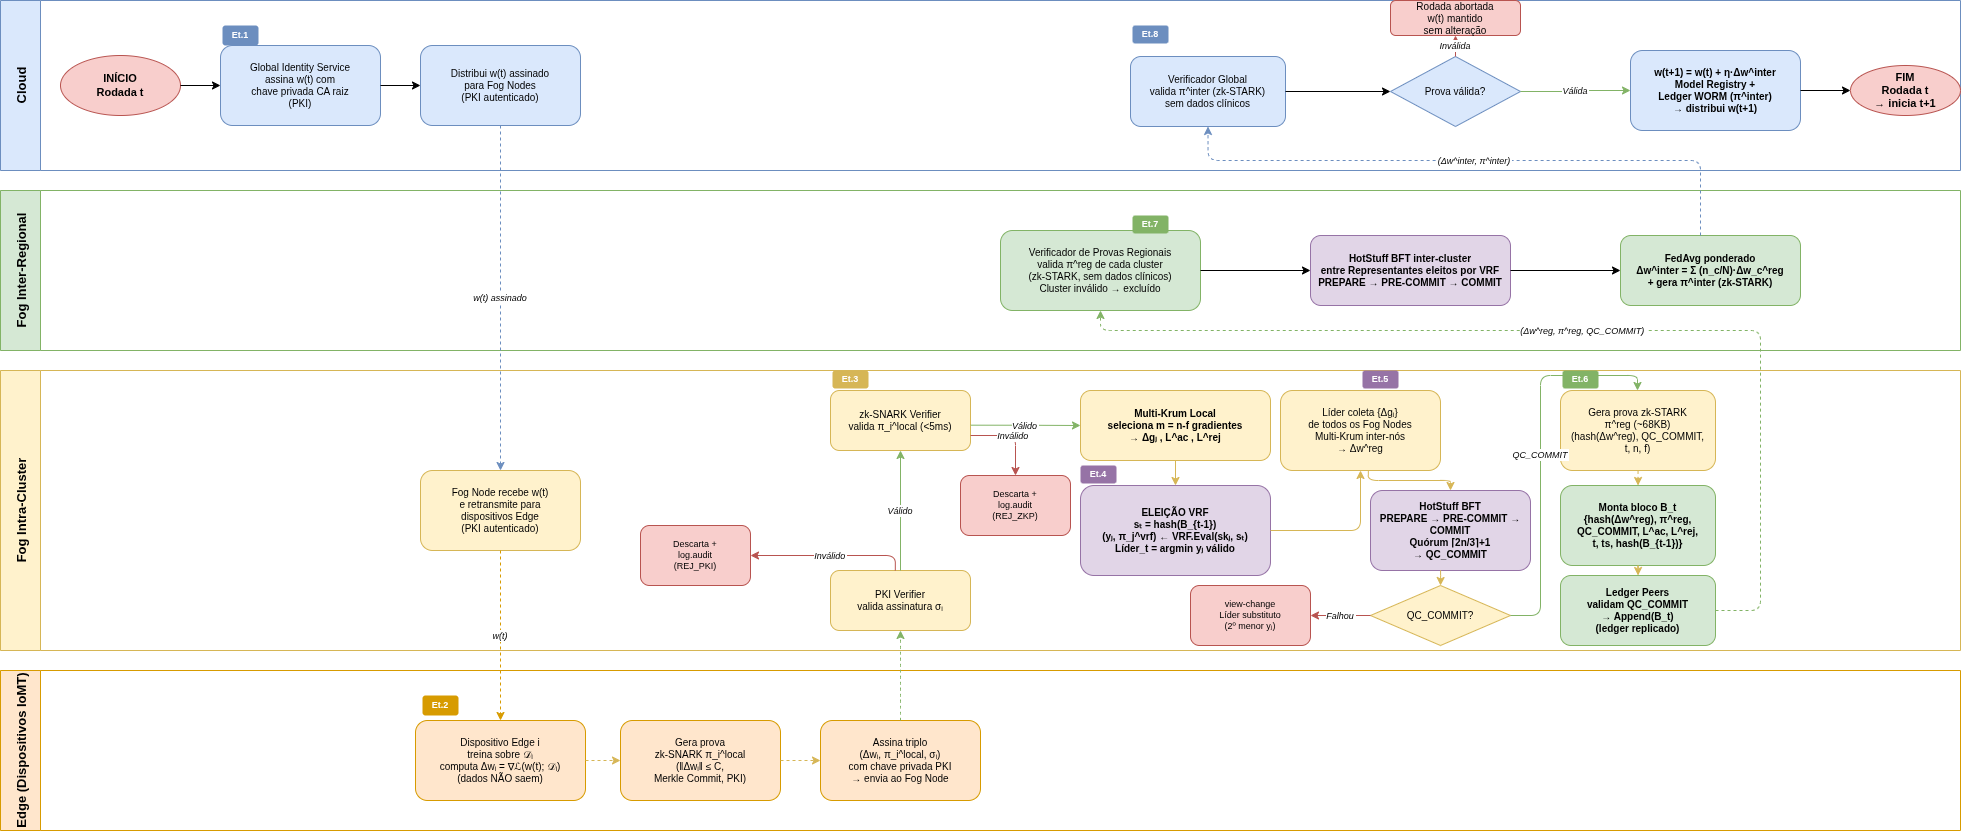

The diagram above was exported from draw.io. Its source (the exported page's mxGraphModel, read from the mxfile embedded in the PNG):
<mxGraphModel dx="1285" dy="725" grid="1" gridSize="10" guides="1" tooltips="1" connect="1" arrows="1" fold="1" page="1" pageScale="1" pageWidth="827" pageHeight="1169" math="0" shadow="0">
  <root>
    <mxCell id="0" />
    <mxCell id="1" parent="0" />
    <mxCell id="lane-cloud" parent="1" style="swimlane;startSize=40;fillColor=#dae8fc;strokeColor=#6c8ebf;fontStyle=1;fontSize=13;horizontal=0;" value="Cloud" vertex="1">
      <mxGeometry height="170" width="1960" x="60" y="50" as="geometry" />
    </mxCell>
    <mxCell id="e1-start" parent="lane-cloud" style="ellipse;whiteSpace=wrap;html=1;fillColor=#f8cecc;strokeColor=#b85450;fontStyle=1;fontSize=11;" value="INÍCIO&#10;Rodada t" vertex="1">
      <mxGeometry height="60" width="120" x="60" y="55" as="geometry" />
    </mxCell>
    <mxCell id="e1-sign" parent="lane-cloud" style="rounded=1;whiteSpace=wrap;html=1;fillColor=#dae8fc;strokeColor=#6c8ebf;fontSize=10;" value="Global Identity Service&#10;assina w(t) com&#10;chave privada CA raiz&#10;(PKI)" vertex="1">
      <mxGeometry height="80" width="160" x="220" y="45" as="geometry" />
    </mxCell>
    <mxCell id="e1-dist" parent="lane-cloud" style="rounded=1;whiteSpace=wrap;html=1;fillColor=#dae8fc;strokeColor=#6c8ebf;fontSize=10;" value="Distribui w(t) assinado&#10;para Fog Nodes&#10;(PKI autenticado)" vertex="1">
      <mxGeometry height="80" width="160" x="420" y="45" as="geometry" />
    </mxCell>
    <mxCell id="e8-verify" parent="lane-cloud" style="rounded=1;whiteSpace=wrap;html=1;fillColor=#dae8fc;strokeColor=#6c8ebf;fontSize=10;" value="Verificador Global&#10;valida π^inter (zk-STARK)&#10;sem dados clínicos" vertex="1">
      <mxGeometry height="70" width="155" x="1130" y="56" as="geometry" />
    </mxCell>
    <mxCell id="e8-gate" parent="lane-cloud" style="rhombus;whiteSpace=wrap;html=1;fillColor=#dae8fc;strokeColor=#6c8ebf;fontSize=10;" value="Prova válida?" vertex="1">
      <mxGeometry height="70" width="130" x="1390" y="56" as="geometry" />
    </mxCell>
    <mxCell id="e8-abort" parent="lane-cloud" style="rounded=1;whiteSpace=wrap;html=1;fillColor=#f8cecc;strokeColor=#b85450;fontSize=10;" value="Rodada abortada&#10;w(t) mantido&#10;sem alteração" vertex="1">
      <mxGeometry height="35" width="130" x="1390" as="geometry" />
    </mxCell>
    <mxCell id="e8-update" parent="lane-cloud" style="rounded=1;whiteSpace=wrap;html=1;fillColor=#dae8fc;strokeColor=#6c8ebf;fontStyle=1;fontSize=10;" value="w(t+1) = w(t) + η·Δw^inter&#10;Model Registry +&#10;Ledger WORM (π^inter)&#10;→ distribui w(t+1)" vertex="1">
      <mxGeometry height="80" width="170" x="1630" y="50" as="geometry" />
    </mxCell>
    <mxCell id="lbl1" parent="lane-cloud" style="text;html=1;strokeColor=none;fillColor=#6c8ebf;fontColor=#ffffff;align=center;verticalAlign=middle;whiteSpace=wrap;rounded=1;fontStyle=1;fontSize=9;" value="Et.1" vertex="1">
      <mxGeometry height="20" width="36" x="222" y="25" as="geometry" />
    </mxCell>
    <mxCell id="lbl8" parent="lane-cloud" style="text;html=1;strokeColor=none;fillColor=#6c8ebf;fontColor=#ffffff;align=center;verticalAlign=middle;whiteSpace=wrap;rounded=1;fontStyle=1;fontSize=9;" value="Et.8" vertex="1">
      <mxGeometry height="18" width="36" x="1132" y="25" as="geometry" />
    </mxCell>
    <mxCell id="arr-1a" edge="1" parent="lane-cloud" source="e1-start" style="edgeStyle=orthogonalEdgeStyle;" target="e1-sign">
      <mxGeometry relative="1" as="geometry" />
    </mxCell>
    <mxCell id="arr-1b" edge="1" parent="lane-cloud" source="e1-sign" style="edgeStyle=orthogonalEdgeStyle;" target="e1-dist">
      <mxGeometry relative="1" as="geometry" />
    </mxCell>
    <mxCell id="arr-8a" edge="1" parent="lane-cloud" source="e8-verify" style="edgeStyle=orthogonalEdgeStyle;" target="e8-gate">
      <mxGeometry relative="1" as="geometry" />
    </mxCell>
    <mxCell id="arr-8b" edge="1" parent="lane-cloud" source="e8-gate" style="edgeStyle=orthogonalEdgeStyle;strokeColor=#b85450;fontStyle=2;fontSize=9;" target="e8-abort" value="Inválida">
      <mxGeometry relative="1" as="geometry" />
    </mxCell>
    <mxCell id="arr-8c" edge="1" parent="lane-cloud" source="e8-gate" style="edgeStyle=orthogonalEdgeStyle;strokeColor=#82b366;fontStyle=2;fontSize=9;entryX=0;entryY=0.5;entryDx=0;entryDy=0;" target="e8-update" value="Válida">
      <mxGeometry relative="1" as="geometry">
        <mxPoint x="1470" y="91" as="targetPoint" />
      </mxGeometry>
    </mxCell>
    <mxCell id="lane-inter" parent="1" style="swimlane;startSize=40;fillColor=#d5e8d4;strokeColor=#82b366;fontStyle=1;fontSize=13;horizontal=0;" value="Fog Inter-Regional" vertex="1">
      <mxGeometry height="160" width="1960" x="60" y="240" as="geometry" />
    </mxCell>
    <mxCell id="e7-verify" parent="lane-inter" style="rounded=1;whiteSpace=wrap;html=1;fillColor=#d5e8d4;strokeColor=#82b366;fontSize=10;" value="Verificador de Provas Regionais&#10;valida π^reg de cada cluster&#10;(zk-STARK, sem dados clínicos)&#10;Cluster inválido → excluído" vertex="1">
      <mxGeometry height="80" width="200" x="1000" y="40" as="geometry" />
    </mxCell>
    <mxCell id="e7-hotstuff" parent="lane-inter" style="rounded=1;whiteSpace=wrap;html=1;fillColor=#e1d5e7;strokeColor=#9673a6;fontStyle=1;fontSize=10;" value="HotStuff BFT inter-cluster&#10;entre Representantes eleitos por VRF&#10;PREPARE → PRE-COMMIT → COMMIT" vertex="1">
      <mxGeometry height="70" width="200" x="1310" y="45" as="geometry" />
    </mxCell>
    <mxCell id="lbl7" parent="lane-inter" style="text;html=1;strokeColor=none;fillColor=#82b366;fontColor=#ffffff;align=center;verticalAlign=middle;whiteSpace=wrap;rounded=1;fontStyle=1;fontSize=9;" value="Et.7" vertex="1">
      <mxGeometry height="18" width="36" x="1132" y="25" as="geometry" />
    </mxCell>
    <mxCell id="arr-7a" edge="1" parent="lane-inter" source="e7-verify" style="edgeStyle=orthogonalEdgeStyle;" target="e7-hotstuff">
      <mxGeometry relative="1" as="geometry" />
    </mxCell>
    <mxCell id="e7-fedavg" parent="lane-inter" style="rounded=1;whiteSpace=wrap;html=1;fillColor=#d5e8d4;strokeColor=#82b366;fontStyle=1;fontSize=10;" value="FedAvg ponderado&#10;Δw^inter = Σ (n_c/N)·Δw_c^reg&#10;+ gera π^inter (zk-STARK)" vertex="1">
      <mxGeometry height="70" width="180" x="1620" y="45" as="geometry" />
    </mxCell>
    <mxCell id="arr-7b" edge="1" parent="lane-inter" source="e7-hotstuff" style="edgeStyle=orthogonalEdgeStyle;" target="e7-fedavg">
      <mxGeometry relative="1" as="geometry" />
    </mxCell>
    <mxCell id="lane-fog" parent="1" style="swimlane;startSize=40;fillColor=#fff2cc;strokeColor=#d6b656;fontStyle=1;fontSize=13;horizontal=0;" value="Fog Intra-Cluster" vertex="1">
      <mxGeometry height="280" width="1960" x="60" y="420" as="geometry" />
    </mxCell>
    <mxCell id="e1b-relay" parent="lane-fog" style="rounded=1;whiteSpace=wrap;html=1;fillColor=#fff2cc;strokeColor=#d6b656;fontSize=10;" value="Fog Node recebe w(t)&#10;e retransmite para&#10;dispositivos Edge&#10;(PKI autenticado)" vertex="1">
      <mxGeometry height="80" width="160" x="420" y="100" as="geometry" />
    </mxCell>
    <mxCell id="e3-pki" parent="lane-fog" style="rounded=1;whiteSpace=wrap;html=1;fillColor=#fff2cc;strokeColor=#d6b656;fontSize=10;" value="PKI Verifier&#10;valida assinatura σᵢ" vertex="1">
      <mxGeometry height="60" width="140" x="830" y="200" as="geometry" />
    </mxCell>
    <mxCell id="e3-pki-rej" parent="lane-fog" style="rounded=1;whiteSpace=wrap;html=1;fillColor=#f8cecc;strokeColor=#b85450;fontSize=9;" value="Descarta +&#10;log.audit&#10;(REJ_PKI)" vertex="1">
      <mxGeometry height="60" width="110" x="640" y="155" as="geometry" />
    </mxCell>
    <mxCell id="e3-zksnark" parent="lane-fog" style="rounded=1;whiteSpace=wrap;html=1;fillColor=#fff2cc;strokeColor=#d6b656;fontSize=10;" value="zk-SNARK Verifier&#10;valida π_i^local (&lt;5ms)" vertex="1">
      <mxGeometry height="60" width="140" x="830" y="20" as="geometry" />
    </mxCell>
    <mxCell id="e3-zksnark-rej" parent="lane-fog" style="rounded=1;whiteSpace=wrap;html=1;fillColor=#f8cecc;strokeColor=#b85450;fontSize=9;" value="Descarta +&#10;log.audit&#10;(REJ_ZKP)" vertex="1">
      <mxGeometry height="60" width="110" x="960" y="105" as="geometry" />
    </mxCell>
    <mxCell id="e4-vrf" parent="lane-fog" style="rounded=1;whiteSpace=wrap;html=1;fillColor=#e1d5e7;strokeColor=#9673a6;fontSize=10;fontStyle=1;" value="ELEIÇÃO VRF&#10;sₜ = hash(B_{t-1})&#10;(yⱼ, π_j^vrf) ← VRF.Eval(skⱼ, sₜ)&#10;Líder_t = argmin yⱼ válido" vertex="1">
      <mxGeometry height="90" width="190" x="1080" y="115" as="geometry" />
    </mxCell>
    <mxCell id="e3-krum" parent="lane-fog" style="rounded=1;whiteSpace=wrap;html=1;fillColor=#fff2cc;strokeColor=#d6b656;fontStyle=1;fontSize=10;" value="Multi-Krum Local&#10;seleciona m = n-f gradientes&#10;→ Δgⱼ , L^ac , L^rej" vertex="1">
      <mxGeometry height="70" width="190" x="1080" y="20" as="geometry" />
    </mxCell>
    <mxCell id="e5-collect" parent="lane-fog" style="rounded=1;whiteSpace=wrap;html=1;fillColor=#fff2cc;strokeColor=#d6b656;fontSize=10;" value="Líder coleta {Δgⱼ}&#10;de todos os Fog Nodes&#10;Multi-Krum inter-nós&#10;→ Δw^reg" vertex="1">
      <mxGeometry height="80" width="160" x="1280" y="20" as="geometry" />
    </mxCell>
    <mxCell id="e5-hotstuff" parent="lane-fog" style="rounded=1;whiteSpace=wrap;html=1;fillColor=#e1d5e7;strokeColor=#9673a6;fontStyle=1;fontSize=10;" value="HotStuff BFT&#10;PREPARE → PRE-COMMIT → COMMIT&#10;Quórum ⌈2n/3⌉+1&#10;→ QC_COMMIT" vertex="1">
      <mxGeometry height="80" width="160" x="1370" y="120" as="geometry" />
    </mxCell>
    <mxCell id="e5-hs-gate" parent="lane-fog" style="rhombus;whiteSpace=wrap;html=1;fillColor=#fff2cc;strokeColor=#d6b656;fontSize=10;" value="QC_COMMIT?" vertex="1">
      <mxGeometry height="60" width="140" x="1370" y="215" as="geometry" />
    </mxCell>
    <mxCell id="e5-vc" parent="lane-fog" style="rounded=1;whiteSpace=wrap;html=1;fillColor=#f8cecc;strokeColor=#b85450;fontSize=9;" value="view-change&#10;Líder substituto&#10;(2º menor yⱼ)" vertex="1">
      <mxGeometry height="60" width="120" x="1190" y="215" as="geometry" />
    </mxCell>
    <mxCell id="e6-stark" parent="lane-fog" style="rounded=1;whiteSpace=wrap;html=1;fillColor=#fff2cc;strokeColor=#d6b656;fontSize=10;" value="Gera prova zk-STARK&#10;π^reg (~68KB)&#10;(hash(Δw^reg), QC_COMMIT,&#10;t, n, f)" vertex="1">
      <mxGeometry height="80" width="155" x="1560" y="20" as="geometry" />
    </mxCell>
    <mxCell id="e6-block" parent="lane-fog" style="rounded=1;whiteSpace=wrap;html=1;fillColor=#d5e8d4;strokeColor=#82b366;fontStyle=1;fontSize=10;" value="Monta bloco B_t&#10;{hash(Δw^reg), π^reg,&#10;QC_COMMIT, L^ac, L^rej,&#10;t, ts, hash(B_{t-1})}" vertex="1">
      <mxGeometry height="80" width="155" x="1560" y="115" as="geometry" />
    </mxCell>
    <mxCell id="lbl3" parent="lane-fog" style="text;html=1;strokeColor=none;fillColor=#d6b656;fontColor=#ffffff;align=center;verticalAlign=middle;whiteSpace=wrap;rounded=1;fontStyle=1;fontSize=9;" value="Et.3" vertex="1">
      <mxGeometry height="18" width="36" x="832" as="geometry" />
    </mxCell>
    <mxCell id="lbl4" parent="lane-fog" style="text;html=1;strokeColor=none;fillColor=#9673a6;fontColor=#ffffff;align=center;verticalAlign=middle;whiteSpace=wrap;rounded=1;fontStyle=1;fontSize=9;" value="Et.4" vertex="1">
      <mxGeometry height="18" width="36" x="1080" y="95" as="geometry" />
    </mxCell>
    <mxCell id="lbl5" parent="lane-fog" style="text;html=1;strokeColor=none;fillColor=#9673a6;fontColor=#ffffff;align=center;verticalAlign=middle;whiteSpace=wrap;rounded=1;fontStyle=1;fontSize=9;" value="Et.5" vertex="1">
      <mxGeometry height="18" width="36" x="1362" as="geometry" />
    </mxCell>
    <mxCell id="lbl6" parent="lane-fog" style="text;html=1;strokeColor=none;fillColor=#82b366;fontColor=#ffffff;align=center;verticalAlign=middle;whiteSpace=wrap;rounded=1;fontStyle=1;fontSize=9;" value="Et.6" vertex="1">
      <mxGeometry height="18" width="36" x="1562" as="geometry" />
    </mxCell>
    <mxCell id="arr-3b" edge="1" parent="lane-fog" source="e3-pki" style="edgeStyle=orthogonalEdgeStyle;strokeColor=#b85450;fontStyle=2;fontSize=9;exitX=0.463;exitY=0;exitDx=0;exitDy=0;exitPerimeter=0;entryX=1;entryY=0.5;entryDx=0;entryDy=0;" target="e3-pki-rej" value="Inválido">
      <mxGeometry relative="1" as="geometry">
        <mxPoint x="959.9622641509438" y="130.0188679245283" as="sourcePoint" />
      </mxGeometry>
    </mxCell>
    <mxCell id="arr-3c" edge="1" parent="lane-fog" source="e3-pki" style="edgeStyle=orthogonalEdgeStyle;strokeColor=#82b366;fontStyle=2;fontSize=9;exitX=0.5;exitY=0;exitDx=0;exitDy=0;" target="e3-zksnark" value="Válido">
      <mxGeometry relative="1" as="geometry">
        <Array as="points" />
        <mxPoint x="900" y="160.0000000000001" as="sourcePoint" />
      </mxGeometry>
    </mxCell>
    <mxCell id="arr-3e" edge="1" parent="lane-fog" source="e3-zksnark" style="edgeStyle=orthogonalEdgeStyle;strokeColor=#b85450;fontStyle=2;fontSize=9;exitX=1;exitY=0.75;exitDx=0;exitDy=0;" target="e3-zksnark-rej" value="Inválido">
      <mxGeometry relative="1" as="geometry">
        <mxPoint x="960" y="265" as="sourcePoint" />
      </mxGeometry>
    </mxCell>
    <mxCell id="arr-3f" edge="1" parent="lane-fog" source="e3-zksnark" style="edgeStyle=orthogonalEdgeStyle;strokeColor=#82b366;fontStyle=2;fontSize=9;entryX=0;entryY=0.5;entryDx=0;entryDy=0;exitX=1.002;exitY=0.578;exitDx=0;exitDy=0;exitPerimeter=0;" target="e3-krum" value="Válido">
      <mxGeometry relative="1" as="geometry">
        <Array as="points" />
        <mxPoint x="900" y="295" as="sourcePoint" />
        <mxPoint x="710" y="262.5" as="targetPoint" />
      </mxGeometry>
    </mxCell>
    <mxCell id="arr-3h" edge="1" parent="lane-fog" source="e3-krum" style="edgeStyle=orthogonalEdgeStyle;fillColor=#fff2cc;strokeColor=#d6b656;" target="e4-vrf">
      <mxGeometry relative="1" as="geometry" />
    </mxCell>
    <mxCell id="arr-4a" edge="1" parent="lane-fog" source="e4-vrf" style="edgeStyle=orthogonalEdgeStyle;fillColor=#fff2cc;strokeColor=#d6b656;" target="e5-collect">
      <mxGeometry relative="1" as="geometry" />
    </mxCell>
    <mxCell id="arr-5a" edge="1" parent="lane-fog" source="e5-collect" style="edgeStyle=orthogonalEdgeStyle;fillColor=#fff2cc;strokeColor=#d6b656;exitX=0.549;exitY=1.001;exitDx=0;exitDy=0;exitPerimeter=0;" target="e5-hotstuff">
      <mxGeometry relative="1" as="geometry" />
    </mxCell>
    <mxCell id="arr-5b" edge="1" parent="lane-fog" source="e5-hotstuff" style="edgeStyle=orthogonalEdgeStyle;exitX=0.438;exitY=0.997;exitDx=0;exitDy=0;exitPerimeter=0;fillColor=#fff2cc;strokeColor=#d6b656;" target="e5-hs-gate">
      <mxGeometry relative="1" as="geometry" />
    </mxCell>
    <mxCell id="arr-5c" edge="1" parent="lane-fog" source="e5-hs-gate" style="edgeStyle=orthogonalEdgeStyle;strokeColor=#b85450;fontStyle=2;fontSize=9;" target="e5-vc" value="Falhou">
      <mxGeometry relative="1" as="geometry" />
    </mxCell>
    <mxCell id="arr-5d" edge="1" parent="lane-fog" source="e5-hs-gate" style="edgeStyle=orthogonalEdgeStyle;strokeColor=#82b366;fontStyle=2;fontSize=9;" target="e6-stark" value="QC_COMMIT">
      <mxGeometry relative="1" as="geometry">
        <Array as="points">
          <mxPoint x="1540" y="245" />
          <mxPoint x="1540" y="5" />
          <mxPoint x="1637" y="5" />
        </Array>
      </mxGeometry>
    </mxCell>
    <mxCell id="arr-6a" edge="1" parent="lane-fog" source="e6-stark" style="edgeStyle=orthogonalEdgeStyle;fillColor=#fff2cc;strokeColor=#d6b656;dashed=1;" target="e6-block">
      <mxGeometry relative="1" as="geometry" />
    </mxCell>
    <mxCell id="e6-ledger" parent="lane-fog" style="rounded=1;whiteSpace=wrap;html=1;fillColor=#d5e8d4;strokeColor=#82b366;fontStyle=1;fontSize=10;" value="Ledger Peers&#10;validam QC_COMMIT&#10;→ Append(B_t)&#10;(ledger replicado)" vertex="1">
      <mxGeometry height="70" width="155" x="1560" y="205" as="geometry" />
    </mxCell>
    <mxCell id="arr-6b" edge="1" parent="lane-fog" source="e6-block" style="edgeStyle=orthogonalEdgeStyle;dashed=1;fillColor=#fff2cc;strokeColor=#d6b656;" target="e6-ledger">
      <mxGeometry relative="1" as="geometry" />
    </mxCell>
    <mxCell id="lane-edge" parent="1" style="swimlane;startSize=40;fillColor=#ffe6cc;strokeColor=#d79b00;fontStyle=1;fontSize=13;horizontal=0;" value="Edge (Dispositivos IoMT)" vertex="1">
      <mxGeometry height="160" width="1960" x="60" y="720" as="geometry" />
    </mxCell>
    <mxCell id="e2-train" parent="lane-edge" style="rounded=1;whiteSpace=wrap;html=1;fillColor=#ffe6cc;strokeColor=#d79b00;fontSize=10;" value="Dispositivo Edge i&#10;treina sobre 𝒟ᵢ&#10;computa Δwᵢ = ∇ℒ(w(t); 𝒟ᵢ)&#10;(dados NÃO saem)" vertex="1">
      <mxGeometry height="80" width="170" x="415" y="50" as="geometry" />
    </mxCell>
    <mxCell id="e2-zksnark" parent="lane-edge" style="rounded=1;whiteSpace=wrap;html=1;fillColor=#ffe6cc;strokeColor=#d79b00;fontSize=10;" value="Gera prova&#10;zk-SNARK π_i^local&#10;(‖Δwᵢ‖ ≤ C,&#10;Merkle Commit, PKI)" vertex="1">
      <mxGeometry height="80" width="160" x="620" y="50" as="geometry" />
    </mxCell>
    <mxCell id="e2-sign" parent="lane-edge" style="rounded=1;whiteSpace=wrap;html=1;fillColor=#ffe6cc;strokeColor=#d79b00;fontSize=10;" value="Assina triplo&#10;(Δwᵢ, π_i^local, σᵢ)&#10;com chave privada PKI&#10;→ envia ao Fog Node" vertex="1">
      <mxGeometry height="80" width="160" x="820" y="50" as="geometry" />
    </mxCell>
    <mxCell id="lbl2" parent="lane-edge" style="text;html=1;strokeColor=none;fillColor=#d79b00;fontColor=#ffffff;align=center;verticalAlign=middle;whiteSpace=wrap;rounded=1;fontStyle=1;fontSize=9;" value="Et.2" vertex="1">
      <mxGeometry height="20" width="36" x="422" y="25" as="geometry" />
    </mxCell>
    <mxCell id="arr-2a" edge="1" parent="lane-edge" source="e2-train" style="edgeStyle=orthogonalEdgeStyle;dashed=1;fillColor=#fff2cc;strokeColor=#d6b656;" target="e2-zksnark">
      <mxGeometry relative="1" as="geometry" />
    </mxCell>
    <mxCell id="arr-2b" edge="1" parent="lane-edge" source="e2-zksnark" style="edgeStyle=orthogonalEdgeStyle;dashed=1;fillColor=#fff2cc;strokeColor=#d6b656;" target="e2-sign">
      <mxGeometry relative="1" as="geometry" />
    </mxCell>
    <mxCell id="arr-1c" edge="1" parent="1" source="e1-dist" style="edgeStyle=orthogonalEdgeStyle;entryX=0.5;entryY=0;entryDx=0;entryDy=0;dashed=1;strokeColor=#6c8ebf;fontStyle=2;fontSize=9;" target="e1b-relay" value="w(t) assinado">
      <mxGeometry relative="1" as="geometry" />
    </mxCell>
    <mxCell id="arr-1d" edge="1" parent="1" source="e1b-relay" style="edgeStyle=orthogonalEdgeStyle;entryX=0.5;entryY=0;entryDx=0;entryDy=0;dashed=1;strokeColor=#d79b00;fontStyle=2;fontSize=9;" target="e2-train" value="w(t)">
      <mxGeometry relative="1" as="geometry" />
    </mxCell>
    <mxCell id="arr-6c" edge="1" parent="1" source="e6-ledger" style="edgeStyle=orthogonalEdgeStyle;entryX=0.5;entryY=1;entryDx=0;entryDy=0;dashed=1;strokeColor=#82b366;fontStyle=2;fontSize=9;exitX=1;exitY=0.5;exitDx=0;exitDy=0;" target="e7-verify" value="(Δw^reg, π^reg, QC_COMMIT)">
      <mxGeometry relative="1" as="geometry">
        <Array as="points">
          <mxPoint x="1820" y="660" />
          <mxPoint x="1820" y="380" />
          <mxPoint x="1160" y="380" />
        </Array>
      </mxGeometry>
    </mxCell>
    <mxCell id="arr-7c" edge="1" parent="1" source="e7-fedavg" style="edgeStyle=orthogonalEdgeStyle;entryX=0.5;entryY=1;entryDx=0;entryDy=0;dashed=1;strokeColor=#6c8ebf;fontStyle=2;fontSize=9;" target="e8-verify" value="(Δw^inter, π^inter)">
      <mxGeometry relative="1" as="geometry">
        <Array as="points">
          <mxPoint x="1760" y="210" />
          <mxPoint x="1268" y="210" />
        </Array>
      </mxGeometry>
    </mxCell>
    <mxCell id="leg1-line" edge="1" parent="1" style="edgeStyle=orthogonalEdgeStyle;strokeColor=#333333;">
      <mxGeometry relative="1" as="geometry">
        <Array as="points">
          <mxPoint x="250" y="955" />
          <mxPoint x="290" y="955" />
        </Array>
      </mxGeometry>
    </mxCell>
    <mxCell id="leg2-line" edge="1" parent="1" style="edgeStyle=orthogonalEdgeStyle;dashed=1;strokeColor=#333333;">
      <mxGeometry relative="1" as="geometry">
        <Array as="points">
          <mxPoint x="310" y="980" />
          <mxPoint x="350" y="980" />
        </Array>
      </mxGeometry>
    </mxCell>
    <mxCell id="leg3-line" edge="1" parent="1" style="edgeStyle=orthogonalEdgeStyle;strokeColor=#b85450;">
      <mxGeometry relative="1" as="geometry">
        <Array as="points">
          <mxPoint x="250" y="1005" />
          <mxPoint x="290" y="1005" />
        </Array>
      </mxGeometry>
    </mxCell>
    <mxCell id="e-end" parent="1" style="ellipse;whiteSpace=wrap;html=1;fillColor=#f8cecc;strokeColor=#b85450;fontStyle=1;fontSize=11;" value="FIM&#10;Rodada t&#10;→ inicia t+1" vertex="1">
      <mxGeometry height="50" width="110" x="1910" y="115" as="geometry" />
    </mxCell>
    <mxCell id="arr-8e" edge="1" parent="1" source="e8-update" style="edgeStyle=orthogonalEdgeStyle;" target="e-end">
      <mxGeometry relative="1" as="geometry" />
    </mxCell>
    <mxCell id="msEItlbTP2mguWSn-qMx-4" edge="1" parent="1" source="e2-sign" style="edgeStyle=orthogonalEdgeStyle;rounded=0;orthogonalLoop=1;jettySize=auto;html=1;entryX=0.5;entryY=1;entryDx=0;entryDy=0;fillColor=#d5e8d4;strokeColor=#82b366;dashed=1;curved=1;" target="e3-pki">
      <mxGeometry relative="1" as="geometry" />
    </mxCell>
  </root>
</mxGraphModel>